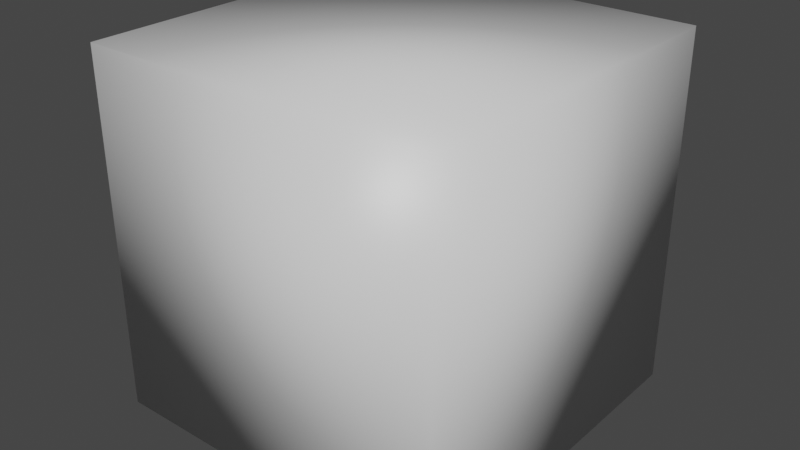 # Source: skyboxcube.blend  (saved by Blender 2.83.19; exported with 4.5.12 LTS)
import bpy
from mathutils import Matrix  # noqa: F401  (used for matrix-valued properties, if any)

bpy.ops.wm.read_factory_settings(use_empty=True)
scene = bpy.context.scene
scene.name = 'Scene'

# ---- collections
col_collection = bpy.data.collections.new('Collection'); scene.collection.children.link(col_collection)

# ---- materials (node trees are filled in below, after node groups)
mat_material = bpy.data.materials.new('Material')
mat_material.alpha_threshold = 0.0
mat_material.use_transparent_shadow = False
mat_material.line_color = (0.0, 0.0, 0.0, 1.0)

# ---- material node trees
mat_material.use_nodes = True; mat_material.node_tree.nodes.clear()
_N = mat_material.node_tree.nodes; _L = mat_material.node_tree.links
n0 = _N.new('ShaderNodeOutputMaterial'); n0.name = 'Material Output'; n0.location = (300, 300)
n1 = _N.new('ShaderNodeBsdfPrincipled'); n1.name = 'Principled BSDF'; n1.location = (10, 300)
n1.distribution = 'GGX'
n1.subsurface_method = 'BURLEY'
n1.inputs[2].default_value = 0.4
n1.inputs[3].default_value = 1.45
n1.inputs[27].default_value = (0.0, 0.0, 0.0, 1.0)
n1.inputs[28].default_value = 1.0
_L.new(n1.outputs[0], n0.inputs[0])
n0.is_active_output = True

# ---- world
world_world = bpy.data.worlds.new('World'); scene.world = world_world
world_world.use_nodes = True; world_world.node_tree.nodes.clear()
_N = world_world.node_tree.nodes; _L = world_world.node_tree.links
n0 = _N.new('ShaderNodeOutputWorld'); n0.name = 'World Output'; n0.location = (300, 300)
n1 = _N.new('ShaderNodeBackground'); n1.name = 'Background'; n1.location = (10, 300)
n1.inputs[0].default_value = (0.05088, 0.05088, 0.05088, 1.0)
_L.new(n1.outputs[0], n0.inputs[0])
n0.is_active_output = True
world_world.color = (0.05088, 0.05088, 0.05088)
world_world.use_sun_shadow = False
world_world.sun_shadow_jitter_overblur = 0.0

# ---- meshes
me_cube = bpy.data.meshes.new('Cube')
me_cube.from_pydata([(1.0, 1.0, 1.0), (1.0, 1.0, -1.0), (1.0, -1.0, 1.0), (1.0, -1.0, -1.0), (-1.0, 1.0, 1.0), (-1.0, 1.0, -1.0), (-1.0, -1.0, 1.0), (-1.0, -1.0, -1.0)], [], [(0, 2, 6, 4), (3, 7, 6, 2), (7, 5, 4, 6), (5, 7, 3, 1), (1, 3, 2, 0), (5, 1, 0, 4)])
me_cube.polygons.foreach_set('use_smooth', [True] * 6)
_uv = me_cube.uv_layers.new(name='UVMap')
_uv.uv.foreach_set('vector', [0.3334, 0.75, 0.6667, 0.75, 0.6667, 0.9999, 0.3334, 0.9999, 0.6667, 0.5, 0.9999, 0.5, 0.9999, 0.75, 0.6667, 0.75, 0.6667, 0.25, 0.3334, 0.25, 0.3334, 8.655e-05, 0.6667, 8.655e-05, 0.3334, 0.25, 0.6667, 0.25, 0.6667, 0.5, 0.3334, 0.5, 0.3334, 0.5, 0.6667, 0.5, 0.6667, 0.75, 0.3334, 0.75, 0.0001085, 0.5, 0.3334, 0.5, 0.3334, 0.75, 0.0001082, 0.75])
me_cube.materials.append(mat_material)
me_cube.use_remesh_preserve_volume = False
me_cube.use_remesh_preserve_attributes = False
me_cube.use_mirror_vertex_groups = False
me_cube.update()
me_cube.normals_split_custom_set([tuple(v) for v in zip(*[iter([-0.5774, -0.5774, -0.5774, -0.5774, 0.5774, -0.5774, 0.5774, 0.5774, -0.5774, 0.5774, -0.5774, -0.5774, -0.5774, 0.5774, 0.5774, 0.5774, 0.5774, 0.5774, 0.5774, 0.5774, -0.5774, -0.5774, 0.5774, -0.5774, 0.5774, 0.5774, 0.5774, 0.5774, -0.5774, 0.5774, 0.5774, -0.5774, -0.5774, 0.5774, 0.5774, -0.5774, 0.5774, -0.5774, 0.5774, 0.5774, 0.5774, 0.5774, -0.5774, 0.5774, 0.5774, -0.5774, -0.5774, 0.5774, -0.5774, -0.5774, 0.5774, -0.5774, 0.5774, 0.5774, -0.5774, 0.5774, -0.5774, -0.5774, -0.5774, -0.5774, 0.5774, -0.5774, 0.5774, -0.5774, -0.5774, 0.5774, -0.5774, -0.5774, -0.5774, 0.5774, -0.5774, -0.5774])] * 3)])

# ---- objects
ob_cube = bpy.data.objects.new('Cube', me_cube)

# ---- transforms, parenting, visibility, modifiers, constraints
ob_cube.location = (0.0, 0.0, 0.0)
ob_cube.lock_rotations_4d = False
ob_cube.empty_display_type = 'ARROWS'
ob_cube.lineart.crease_threshold = 0.0

# ---- collection membership
col_collection.objects.link(ob_cube)

# ---- scene / render settings (as saved in the file)
scene.frame_start = 1; scene.frame_end = 250; scene.frame_set(232)
scene.render.engine = 'BLENDER_EEVEE_NEXT'
scene.cycles.use_denoising = False
scene.cycles.samples = 128
scene.cycles.sampling_pattern = 'TABULATED_SOBOL'
scene.cycles.use_adaptive_sampling = False
scene.cycles.use_light_tree = False
scene.view_settings.view_transform = 'Filmic'
bpy.context.view_layer.update()

# ---- added for rendering (the .blend has no active camera and no usable light): camera, sun
cam_auto = bpy.data.cameras.new('AutoCamera')
cam_auto.lens = 50.0
cam_auto.sensor_width = 36.0
cam_auto.clip_end = 1000.0
ob_auto_camera = bpy.data.objects.new('AutoCamera', cam_auto)
scene.collection.objects.link(ob_auto_camera)
ob_auto_camera.location = (3.20507, -3.84609, 2.56406)
ob_auto_camera.rotation_euler = (1.09748, -7.21219e-08, 0.694738)
scene.camera = ob_auto_camera
light_auto_sun = bpy.data.lights.new('AutoSun', 'SUN')
light_auto_sun.energy = 3.0
light_auto_sun.angle = 0.0523599
ob_auto_sun = bpy.data.objects.new('AutoSun', light_auto_sun)
scene.collection.objects.link(ob_auto_sun)
ob_auto_sun.rotation_euler = (0.872665, 0.174533, 0.523599)
bpy.context.view_layer.update()
